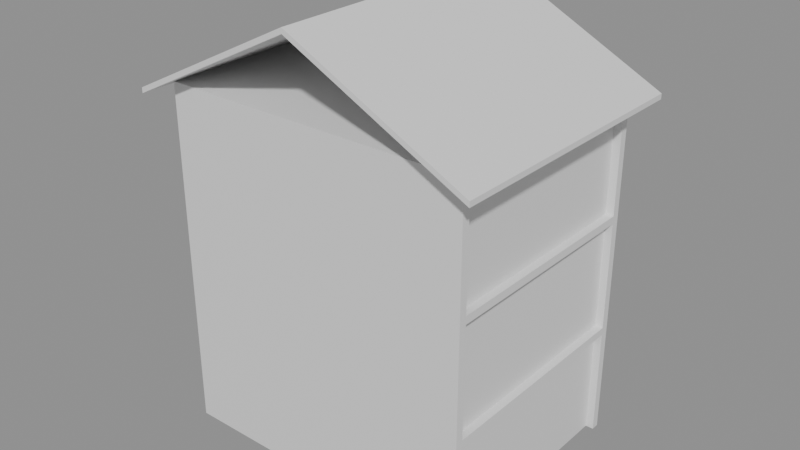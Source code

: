 # Source: e0331_after.blend  (saved by Blender 5.2.44; exported with 4.5.12 LTS)
import bpy
from mathutils import Matrix  # noqa: F401  (used for matrix-valued properties, if any)

bpy.ops.wm.read_factory_settings(use_empty=True)
scene = bpy.context.scene
scene.name = 'Scene'

# ---- materials (node trees are filled in below, after node groups)
mat_estuco = bpy.data.materials.new('Estuco')
mat_hormigon = bpy.data.materials.new('Hormigon')
mat_teja = bpy.data.materials.new('Teja')

# ---- material node trees
mat_estuco.use_nodes = True; mat_estuco.node_tree.nodes.clear()
_N = mat_estuco.node_tree.nodes; _L = mat_estuco.node_tree.links
n0 = _N.new('ShaderNodeBsdfPrincipled'); n0.name = 'Principled BSDF'; n0.location = (-200, 100)
n0.inputs[3].default_value = 1.45
n0.inputs[10].default_value = 0.005
n1 = _N.new('ShaderNodeOutputMaterial'); n1.name = 'Material Output'; n1.location = (200, 100)
_L.new(n0.outputs[0], n1.inputs[0])
n1.is_active_output = True
mat_hormigon.use_nodes = True; mat_hormigon.node_tree.nodes.clear()
_N = mat_hormigon.node_tree.nodes; _L = mat_hormigon.node_tree.links
n0 = _N.new('ShaderNodeBsdfPrincipled'); n0.name = 'Principled BSDF'; n0.location = (-200, 100)
n0.inputs[3].default_value = 1.45
n0.inputs[10].default_value = 0.005
n1 = _N.new('ShaderNodeOutputMaterial'); n1.name = 'Material Output'; n1.location = (200, 100)
_L.new(n0.outputs[0], n1.inputs[0])
n1.is_active_output = True
mat_teja.use_nodes = True; mat_teja.node_tree.nodes.clear()
_N = mat_teja.node_tree.nodes; _L = mat_teja.node_tree.links
n0 = _N.new('ShaderNodeBsdfPrincipled'); n0.name = 'Principled BSDF'; n0.location = (-200, 100)
n0.inputs[3].default_value = 1.45
n0.inputs[10].default_value = 0.005
n1 = _N.new('ShaderNodeOutputMaterial'); n1.name = 'Material Output'; n1.location = (200, 100)
_L.new(n0.outputs[0], n1.inputs[0])
n1.is_active_output = True

# ---- meshes
me_casa_campo_p1_muro_sur_cuerpo_mesh = bpy.data.meshes.new('Casa_Campo_P1_Muro_Sur_Cuerpo_mesh')
me_casa_campo_p1_muro_sur_cuerpo_mesh.from_pydata([(0.0, 0.0, 0.0), (8.0, 0.0, 0.0), (8.0, 0.2, 0.0), (0.0, 0.2, 0.0), (0.0, 0.0, 2.8), (8.0, 0.0, 2.8), (8.0, 0.2, 2.8), (0.0, 0.2, 2.8)], [], [(0, 1, 2, 3), (4, 5, 6, 7), (0, 1, 5, 4), (1, 2, 6, 5), (2, 3, 7, 6), (3, 0, 4, 7)])
me_casa_campo_p1_muro_sur_cuerpo_mesh.materials.append(mat_estuco)
me_casa_campo_p1_muro_sur_cuerpo_mesh.update()
me_casa_campo_p1_muro_norte_cuerpo_mesh = bpy.data.meshes.new('Casa_Campo_P1_Muro_Norte_Cuerpo_mesh')
me_casa_campo_p1_muro_norte_cuerpo_mesh.from_pydata([(0.0, 0.0, 0.0), (8.0, 0.0, 0.0), (8.0, 0.2, 0.0), (0.0, 0.2, 0.0), (0.0, 0.0, 2.8), (8.0, 0.0, 2.8), (8.0, 0.2, 2.8), (0.0, 0.2, 2.8)], [], [(0, 1, 2, 3), (4, 5, 6, 7), (0, 1, 5, 4), (1, 2, 6, 5), (2, 3, 7, 6), (3, 0, 4, 7)])
me_casa_campo_p1_muro_norte_cuerpo_mesh.materials.append(mat_estuco)
me_casa_campo_p1_muro_norte_cuerpo_mesh.update()
me_casa_campo_p1_muro_oeste_cuerpo_mesh = bpy.data.meshes.new('Casa_Campo_P1_Muro_Oeste_Cuerpo_mesh')
me_casa_campo_p1_muro_oeste_cuerpo_mesh.from_pydata([(0.0, 0.0, 0.0), (5.6, 0.0, 0.0), (5.6, 0.2, 0.0), (0.0, 0.2, 0.0), (0.0, 0.0, 2.8), (5.6, 0.0, 2.8), (5.6, 0.2, 2.8), (0.0, 0.2, 2.8)], [], [(0, 1, 2, 3), (4, 5, 6, 7), (0, 1, 5, 4), (1, 2, 6, 5), (2, 3, 7, 6), (3, 0, 4, 7)])
me_casa_campo_p1_muro_oeste_cuerpo_mesh.materials.append(mat_estuco)
me_casa_campo_p1_muro_oeste_cuerpo_mesh.update()
me_casa_campo_p1_muro_este_cuerpo_mesh = bpy.data.meshes.new('Casa_Campo_P1_Muro_Este_Cuerpo_mesh')
me_casa_campo_p1_muro_este_cuerpo_mesh.from_pydata([(0.0, 0.0, 0.0), (5.6, 0.0, 0.0), (5.6, 0.2, 0.0), (0.0, 0.2, 0.0), (0.0, 0.0, 2.8), (5.6, 0.0, 2.8), (5.6, 0.2, 2.8), (0.0, 0.2, 2.8)], [], [(0, 1, 2, 3), (4, 5, 6, 7), (0, 1, 5, 4), (1, 2, 6, 5), (2, 3, 7, 6), (3, 0, 4, 7)])
me_casa_campo_p1_muro_este_cuerpo_mesh.materials.append(mat_estuco)
me_casa_campo_p1_muro_este_cuerpo_mesh.update()
me_casa_campo_p1_losa_mesh = bpy.data.meshes.new('Casa_Campo_P1_Losa_mesh')
me_casa_campo_p1_losa_mesh.from_pydata([(0.0, 0.0, 0.0), (8.0, 0.0, 0.0), (8.0, 6.0, 0.0), (0.0, 6.0, 0.0), (0.0, 0.0, 0.2), (8.0, 0.0, 0.2), (8.0, 6.0, 0.2), (0.0, 6.0, 0.2)], [], [(0, 3, 2, 1), (4, 5, 6, 7), (1, 2, 6, 5), (3, 0, 4, 7), (2, 3, 7, 6), (0, 1, 5, 4)])
me_casa_campo_p1_losa_mesh.materials.append(mat_hormigon)
me_casa_campo_p1_losa_mesh.update()
me_casa_campo_p2_muro_sur_cuerpo_mesh = bpy.data.meshes.new('Casa_Campo_P2_Muro_Sur_Cuerpo_mesh')
me_casa_campo_p2_muro_sur_cuerpo_mesh.from_pydata([(0.0, 0.0, 0.0), (8.0, 0.0, 0.0), (8.0, 0.2, 0.0), (0.0, 0.2, 0.0), (0.0, 0.0, 2.8), (8.0, 0.0, 2.8), (8.0, 0.2, 2.8), (0.0, 0.2, 2.8)], [], [(0, 1, 2, 3), (4, 5, 6, 7), (0, 1, 5, 4), (1, 2, 6, 5), (2, 3, 7, 6), (3, 0, 4, 7)])
me_casa_campo_p2_muro_sur_cuerpo_mesh.materials.append(mat_estuco)
me_casa_campo_p2_muro_sur_cuerpo_mesh.update()
me_casa_campo_p2_muro_norte_cuerpo_mesh = bpy.data.meshes.new('Casa_Campo_P2_Muro_Norte_Cuerpo_mesh')
me_casa_campo_p2_muro_norte_cuerpo_mesh.from_pydata([(0.0, 0.0, 0.0), (8.0, 0.0, 0.0), (8.0, 0.2, 0.0), (0.0, 0.2, 0.0), (0.0, 0.0, 2.8), (8.0, 0.0, 2.8), (8.0, 0.2, 2.8), (0.0, 0.2, 2.8)], [], [(0, 1, 2, 3), (4, 5, 6, 7), (0, 1, 5, 4), (1, 2, 6, 5), (2, 3, 7, 6), (3, 0, 4, 7)])
me_casa_campo_p2_muro_norte_cuerpo_mesh.materials.append(mat_estuco)
me_casa_campo_p2_muro_norte_cuerpo_mesh.update()
me_casa_campo_p2_muro_oeste_cuerpo_mesh = bpy.data.meshes.new('Casa_Campo_P2_Muro_Oeste_Cuerpo_mesh')
me_casa_campo_p2_muro_oeste_cuerpo_mesh.from_pydata([(0.0, 0.0, 0.0), (5.6, 0.0, 0.0), (5.6, 0.2, 0.0), (0.0, 0.2, 0.0), (0.0, 0.0, 2.8), (5.6, 0.0, 2.8), (5.6, 0.2, 2.8), (0.0, 0.2, 2.8)], [], [(0, 1, 2, 3), (4, 5, 6, 7), (0, 1, 5, 4), (1, 2, 6, 5), (2, 3, 7, 6), (3, 0, 4, 7)])
me_casa_campo_p2_muro_oeste_cuerpo_mesh.materials.append(mat_estuco)
me_casa_campo_p2_muro_oeste_cuerpo_mesh.update()
me_casa_campo_p2_muro_este_cuerpo_mesh = bpy.data.meshes.new('Casa_Campo_P2_Muro_Este_Cuerpo_mesh')
me_casa_campo_p2_muro_este_cuerpo_mesh.from_pydata([(0.0, 0.0, 0.0), (5.6, 0.0, 0.0), (5.6, 0.2, 0.0), (0.0, 0.2, 0.0), (0.0, 0.0, 2.8), (5.6, 0.0, 2.8), (5.6, 0.2, 2.8), (0.0, 0.2, 2.8)], [], [(0, 1, 2, 3), (4, 5, 6, 7), (0, 1, 5, 4), (1, 2, 6, 5), (2, 3, 7, 6), (3, 0, 4, 7)])
me_casa_campo_p2_muro_este_cuerpo_mesh.materials.append(mat_estuco)
me_casa_campo_p2_muro_este_cuerpo_mesh.update()
me_casa_campo_p2_losa_mesh = bpy.data.meshes.new('Casa_Campo_P2_Losa_mesh')
me_casa_campo_p2_losa_mesh.from_pydata([(0.0, 0.0, 0.0), (8.0, 0.0, 0.0), (8.0, 6.0, 0.0), (0.0, 6.0, 0.0), (0.0, 0.0, 0.2), (8.0, 0.0, 0.2), (8.0, 6.0, 0.2), (0.0, 6.0, 0.2)], [], [(0, 3, 2, 1), (4, 5, 6, 7), (1, 2, 6, 5), (3, 0, 4, 7), (2, 3, 7, 6), (0, 1, 5, 4)])
me_casa_campo_p2_losa_mesh.materials.append(mat_hormigon)
me_casa_campo_p2_losa_mesh.update()
me_casa_campo_p3_muro_sur_cuerpo_mesh = bpy.data.meshes.new('Casa_Campo_P3_Muro_Sur_Cuerpo_mesh')
me_casa_campo_p3_muro_sur_cuerpo_mesh.from_pydata([(0.0, 0.0, 0.0), (8.0, 0.0, 0.0), (8.0, 0.2, 0.0), (0.0, 0.2, 0.0), (0.0, 0.0, 2.8), (8.0, 0.0, 2.8), (8.0, 0.2, 2.8), (0.0, 0.2, 2.8)], [], [(0, 1, 2, 3), (4, 5, 6, 7), (0, 1, 5, 4), (1, 2, 6, 5), (2, 3, 7, 6), (3, 0, 4, 7)])
me_casa_campo_p3_muro_sur_cuerpo_mesh.materials.append(mat_estuco)
me_casa_campo_p3_muro_sur_cuerpo_mesh.update()
me_casa_campo_p3_muro_norte_cuerpo_mesh = bpy.data.meshes.new('Casa_Campo_P3_Muro_Norte_Cuerpo_mesh')
me_casa_campo_p3_muro_norte_cuerpo_mesh.from_pydata([(0.0, 0.0, 0.0), (8.0, 0.0, 0.0), (8.0, 0.2, 0.0), (0.0, 0.2, 0.0), (0.0, 0.0, 2.8), (8.0, 0.0, 2.8), (8.0, 0.2, 2.8), (0.0, 0.2, 2.8)], [], [(0, 1, 2, 3), (4, 5, 6, 7), (0, 1, 5, 4), (1, 2, 6, 5), (2, 3, 7, 6), (3, 0, 4, 7)])
me_casa_campo_p3_muro_norte_cuerpo_mesh.materials.append(mat_estuco)
me_casa_campo_p3_muro_norte_cuerpo_mesh.update()
me_casa_campo_p3_muro_oeste_cuerpo_mesh = bpy.data.meshes.new('Casa_Campo_P3_Muro_Oeste_Cuerpo_mesh')
me_casa_campo_p3_muro_oeste_cuerpo_mesh.from_pydata([(0.0, 0.0, 0.0), (5.6, 0.0, 0.0), (5.6, 0.2, 0.0), (0.0, 0.2, 0.0), (0.0, 0.0, 2.8), (5.6, 0.0, 2.8), (5.6, 0.2, 2.8), (0.0, 0.2, 2.8)], [], [(0, 1, 2, 3), (4, 5, 6, 7), (0, 1, 5, 4), (1, 2, 6, 5), (2, 3, 7, 6), (3, 0, 4, 7)])
me_casa_campo_p3_muro_oeste_cuerpo_mesh.materials.append(mat_estuco)
me_casa_campo_p3_muro_oeste_cuerpo_mesh.update()
me_casa_campo_p3_muro_este_cuerpo_mesh = bpy.data.meshes.new('Casa_Campo_P3_Muro_Este_Cuerpo_mesh')
me_casa_campo_p3_muro_este_cuerpo_mesh.from_pydata([(0.0, 0.0, 0.0), (5.6, 0.0, 0.0), (5.6, 0.2, 0.0), (0.0, 0.2, 0.0), (0.0, 0.0, 2.8), (5.6, 0.0, 2.8), (5.6, 0.2, 2.8), (0.0, 0.2, 2.8)], [], [(0, 1, 2, 3), (4, 5, 6, 7), (0, 1, 5, 4), (1, 2, 6, 5), (2, 3, 7, 6), (3, 0, 4, 7)])
me_casa_campo_p3_muro_este_cuerpo_mesh.materials.append(mat_estuco)
me_casa_campo_p3_muro_este_cuerpo_mesh.update()
me_casa_campo_p3_losa_mesh = bpy.data.meshes.new('Casa_Campo_P3_Losa_mesh')
me_casa_campo_p3_losa_mesh.from_pydata([(0.0, 0.0, 0.0), (8.0, 0.0, 0.0), (8.0, 6.0, 0.0), (0.0, 6.0, 0.0), (0.0, 0.0, 0.2), (8.0, 0.0, 0.2), (8.0, 6.0, 0.2), (0.0, 6.0, 0.2)], [], [(0, 3, 2, 1), (4, 5, 6, 7), (1, 2, 6, 5), (3, 0, 4, 7), (2, 3, 7, 6), (0, 1, 5, 4)])
me_casa_campo_p3_losa_mesh.materials.append(mat_hormigon)
me_casa_campo_p3_losa_mesh.update()
me_casa_campo_tejado_cuerpo_mesh = bpy.data.meshes.new('Casa_Campo_Tejado_Cuerpo_mesh')
me_casa_campo_tejado_cuerpo_mesh.from_pydata([(-0.5, -0.5, -0.25), (4.0, -0.5, 2.0), (8.5, -0.5, -0.25), (-0.5, 6.5, -0.25), (4.0, 6.5, 2.0), (8.5, 6.5, -0.25), (-0.5, -0.5, -0.1158), (4.0, -0.5, 2.134), (8.5, -0.5, -0.1158), (-0.5, 6.5, -0.1158), (4.0, 6.5, 2.134), (8.5, 6.5, -0.1158)], [], [(0, 1, 4, 3), (6, 7, 10, 9), (0, 3, 9, 6), (0, 6, 7, 1), (3, 4, 10, 9), (1, 2, 5, 4), (7, 8, 11, 10), (2, 8, 11, 5), (1, 7, 8, 2), (4, 5, 11, 10)])
me_casa_campo_tejado_cuerpo_mesh.materials.append(mat_teja)
me_casa_campo_tejado_cuerpo_mesh.update()

# ---- objects
ob_casa_campo = bpy.data.objects.new('Casa_Campo', None)
ob_casa_campo_p1_muro_sur = bpy.data.objects.new('Casa_Campo_P1_Muro_Sur', None)
ob_casa_campo_p1_muro_sur_cuerpo = bpy.data.objects.new('Casa_Campo_P1_Muro_Sur_Cuerpo', me_casa_campo_p1_muro_sur_cuerpo_mesh)
ob_casa_campo_p1_muro_norte = bpy.data.objects.new('Casa_Campo_P1_Muro_Norte', None)
ob_casa_campo_p1_muro_norte_cuerpo = bpy.data.objects.new('Casa_Campo_P1_Muro_Norte_Cuerpo', me_casa_campo_p1_muro_norte_cuerpo_mesh)
ob_casa_campo_p1_muro_oeste = bpy.data.objects.new('Casa_Campo_P1_Muro_Oeste', None)
ob_casa_campo_p1_muro_oeste_cuerpo = bpy.data.objects.new('Casa_Campo_P1_Muro_Oeste_Cuerpo', me_casa_campo_p1_muro_oeste_cuerpo_mesh)
ob_casa_campo_p1_muro_este = bpy.data.objects.new('Casa_Campo_P1_Muro_Este', None)
ob_casa_campo_p1_muro_este_cuerpo = bpy.data.objects.new('Casa_Campo_P1_Muro_Este_Cuerpo', me_casa_campo_p1_muro_este_cuerpo_mesh)
ob_casa_campo_p1_losa_solido = bpy.data.objects.new('Casa_Campo_P1_Losa_Solido', me_casa_campo_p1_losa_mesh)
ob_casa_campo_p1_losa = bpy.data.objects.new('Casa_Campo_P1_Losa', None)
ob_casa_campo_p2_muro_sur = bpy.data.objects.new('Casa_Campo_P2_Muro_Sur', None)
ob_casa_campo_p2_muro_sur_cuerpo = bpy.data.objects.new('Casa_Campo_P2_Muro_Sur_Cuerpo', me_casa_campo_p2_muro_sur_cuerpo_mesh)
ob_casa_campo_p2_muro_norte = bpy.data.objects.new('Casa_Campo_P2_Muro_Norte', None)
ob_casa_campo_p2_muro_norte_cuerpo = bpy.data.objects.new('Casa_Campo_P2_Muro_Norte_Cuerpo', me_casa_campo_p2_muro_norte_cuerpo_mesh)
ob_casa_campo_p2_muro_oeste = bpy.data.objects.new('Casa_Campo_P2_Muro_Oeste', None)
ob_casa_campo_p2_muro_oeste_cuerpo = bpy.data.objects.new('Casa_Campo_P2_Muro_Oeste_Cuerpo', me_casa_campo_p2_muro_oeste_cuerpo_mesh)
ob_casa_campo_p2_muro_este = bpy.data.objects.new('Casa_Campo_P2_Muro_Este', None)
ob_casa_campo_p2_muro_este_cuerpo = bpy.data.objects.new('Casa_Campo_P2_Muro_Este_Cuerpo', me_casa_campo_p2_muro_este_cuerpo_mesh)
ob_casa_campo_p2_losa_solido = bpy.data.objects.new('Casa_Campo_P2_Losa_Solido', me_casa_campo_p2_losa_mesh)
ob_casa_campo_p2_losa = bpy.data.objects.new('Casa_Campo_P2_Losa', None)
ob_casa_campo_p3_muro_sur = bpy.data.objects.new('Casa_Campo_P3_Muro_Sur', None)
ob_casa_campo_p3_muro_sur_cuerpo = bpy.data.objects.new('Casa_Campo_P3_Muro_Sur_Cuerpo', me_casa_campo_p3_muro_sur_cuerpo_mesh)
ob_casa_campo_p3_muro_norte = bpy.data.objects.new('Casa_Campo_P3_Muro_Norte', None)
ob_casa_campo_p3_muro_norte_cuerpo = bpy.data.objects.new('Casa_Campo_P3_Muro_Norte_Cuerpo', me_casa_campo_p3_muro_norte_cuerpo_mesh)
ob_casa_campo_p3_muro_oeste = bpy.data.objects.new('Casa_Campo_P3_Muro_Oeste', None)
ob_casa_campo_p3_muro_oeste_cuerpo = bpy.data.objects.new('Casa_Campo_P3_Muro_Oeste_Cuerpo', me_casa_campo_p3_muro_oeste_cuerpo_mesh)
ob_casa_campo_p3_muro_este = bpy.data.objects.new('Casa_Campo_P3_Muro_Este', None)
ob_casa_campo_p3_muro_este_cuerpo = bpy.data.objects.new('Casa_Campo_P3_Muro_Este_Cuerpo', me_casa_campo_p3_muro_este_cuerpo_mesh)
ob_casa_campo_p3_losa_solido = bpy.data.objects.new('Casa_Campo_P3_Losa_Solido', me_casa_campo_p3_losa_mesh)
ob_casa_campo_p3_losa = bpy.data.objects.new('Casa_Campo_P3_Losa', None)
ob_casa_campo_tejado = bpy.data.objects.new('Casa_Campo_Tejado', None)
ob_casa_campo_tejado_cuerpo = bpy.data.objects.new('Casa_Campo_Tejado_Cuerpo', me_casa_campo_tejado_cuerpo_mesh)

# ---- transforms, parenting, visibility, modifiers, constraints
ob_casa_campo.location = (0.0, 0.0, 0.0)
ob_casa_campo.empty_display_type = 'ARROWS'
ob_casa_campo_p1_muro_sur.parent = ob_casa_campo
ob_casa_campo_p1_muro_sur.location = (0.0, 0.0, 0.0)
ob_casa_campo_p1_muro_sur.empty_display_type = 'ARROWS'
ob_casa_campo_p1_muro_sur_cuerpo.parent = ob_casa_campo_p1_muro_sur
ob_casa_campo_p1_muro_sur_cuerpo.location = (0.0, 0.0, 0.0)
ob_casa_campo_p1_muro_norte.parent = ob_casa_campo
ob_casa_campo_p1_muro_norte.location = (0.0, 5.8, 0.0)
ob_casa_campo_p1_muro_norte.empty_display_type = 'ARROWS'
ob_casa_campo_p1_muro_norte_cuerpo.parent = ob_casa_campo_p1_muro_norte
ob_casa_campo_p1_muro_norte_cuerpo.location = (0.0, 0.0, 0.0)
ob_casa_campo_p1_muro_oeste.parent = ob_casa_campo
ob_casa_campo_p1_muro_oeste.location = (0.0, 0.2, 0.0)
ob_casa_campo_p1_muro_oeste.rotation_euler = (0.0, 0.0, 1.571)
ob_casa_campo_p1_muro_oeste.empty_display_type = 'ARROWS'
ob_casa_campo_p1_muro_oeste_cuerpo.parent = ob_casa_campo_p1_muro_oeste
ob_casa_campo_p1_muro_oeste_cuerpo.location = (0.0, 0.0, 0.0)
ob_casa_campo_p1_muro_este.parent = ob_casa_campo
ob_casa_campo_p1_muro_este.location = (7.8, 0.2, 0.0)
ob_casa_campo_p1_muro_este.rotation_euler = (0.0, 0.0, 1.571)
ob_casa_campo_p1_muro_este.empty_display_type = 'ARROWS'
ob_casa_campo_p1_muro_este_cuerpo.parent = ob_casa_campo_p1_muro_este
ob_casa_campo_p1_muro_este_cuerpo.location = (0.0, 0.0, 0.0)
ob_casa_campo_p1_losa_solido.parent = ob_casa_campo_p1_losa
ob_casa_campo_p1_losa_solido.location = (0.0, 0.0, 0.0)
ob_casa_campo_p1_losa.parent = ob_casa_campo
ob_casa_campo_p1_losa.location = (0.0, 0.0, 2.8)
ob_casa_campo_p1_losa.empty_display_type = 'ARROWS'
ob_casa_campo_p2_muro_sur.parent = ob_casa_campo
ob_casa_campo_p2_muro_sur.location = (0.0, 0.0, 3.0)
ob_casa_campo_p2_muro_sur.empty_display_type = 'ARROWS'
ob_casa_campo_p2_muro_sur_cuerpo.parent = ob_casa_campo_p2_muro_sur
ob_casa_campo_p2_muro_sur_cuerpo.location = (0.0, 0.0, 0.0)
ob_casa_campo_p2_muro_norte.parent = ob_casa_campo
ob_casa_campo_p2_muro_norte.location = (0.0, 5.8, 3.0)
ob_casa_campo_p2_muro_norte.empty_display_type = 'ARROWS'
ob_casa_campo_p2_muro_norte_cuerpo.parent = ob_casa_campo_p2_muro_norte
ob_casa_campo_p2_muro_norte_cuerpo.location = (0.0, 0.0, 0.0)
ob_casa_campo_p2_muro_oeste.parent = ob_casa_campo
ob_casa_campo_p2_muro_oeste.location = (0.0, 0.2, 3.0)
ob_casa_campo_p2_muro_oeste.rotation_euler = (0.0, 0.0, 1.571)
ob_casa_campo_p2_muro_oeste.empty_display_type = 'ARROWS'
ob_casa_campo_p2_muro_oeste_cuerpo.parent = ob_casa_campo_p2_muro_oeste
ob_casa_campo_p2_muro_oeste_cuerpo.location = (0.0, 0.0, 0.0)
ob_casa_campo_p2_muro_este.parent = ob_casa_campo
ob_casa_campo_p2_muro_este.location = (7.8, 0.2, 3.0)
ob_casa_campo_p2_muro_este.rotation_euler = (0.0, 0.0, 1.571)
ob_casa_campo_p2_muro_este.empty_display_type = 'ARROWS'
ob_casa_campo_p2_muro_este_cuerpo.parent = ob_casa_campo_p2_muro_este
ob_casa_campo_p2_muro_este_cuerpo.location = (0.0, 0.0, 0.0)
ob_casa_campo_p2_losa_solido.parent = ob_casa_campo_p2_losa
ob_casa_campo_p2_losa_solido.location = (0.0, 0.0, 0.0)
ob_casa_campo_p2_losa.parent = ob_casa_campo
ob_casa_campo_p2_losa.location = (0.0, 0.0, 5.8)
ob_casa_campo_p2_losa.empty_display_type = 'ARROWS'
ob_casa_campo_p3_muro_sur.parent = ob_casa_campo
ob_casa_campo_p3_muro_sur.location = (0.0, 0.0, 6.0)
ob_casa_campo_p3_muro_sur.empty_display_type = 'ARROWS'
ob_casa_campo_p3_muro_sur_cuerpo.parent = ob_casa_campo_p3_muro_sur
ob_casa_campo_p3_muro_sur_cuerpo.location = (0.0, 0.0, 0.0)
ob_casa_campo_p3_muro_norte.parent = ob_casa_campo
ob_casa_campo_p3_muro_norte.location = (0.0, 5.8, 6.0)
ob_casa_campo_p3_muro_norte.empty_display_type = 'ARROWS'
ob_casa_campo_p3_muro_norte_cuerpo.parent = ob_casa_campo_p3_muro_norte
ob_casa_campo_p3_muro_norte_cuerpo.location = (0.0, 0.0, 0.0)
ob_casa_campo_p3_muro_oeste.parent = ob_casa_campo
ob_casa_campo_p3_muro_oeste.location = (0.0, 0.2, 6.0)
ob_casa_campo_p3_muro_oeste.rotation_euler = (0.0, 0.0, 1.571)
ob_casa_campo_p3_muro_oeste.empty_display_type = 'ARROWS'
ob_casa_campo_p3_muro_oeste_cuerpo.parent = ob_casa_campo_p3_muro_oeste
ob_casa_campo_p3_muro_oeste_cuerpo.location = (0.0, 0.0, 0.0)
ob_casa_campo_p3_muro_este.parent = ob_casa_campo
ob_casa_campo_p3_muro_este.location = (7.8, 0.2, 6.0)
ob_casa_campo_p3_muro_este.rotation_euler = (0.0, 0.0, 1.571)
ob_casa_campo_p3_muro_este.empty_display_type = 'ARROWS'
ob_casa_campo_p3_muro_este_cuerpo.parent = ob_casa_campo_p3_muro_este
ob_casa_campo_p3_muro_este_cuerpo.location = (0.0, 0.0, 0.0)
ob_casa_campo_p3_losa_solido.parent = ob_casa_campo_p3_losa
ob_casa_campo_p3_losa_solido.location = (0.0, 0.0, 0.0)
ob_casa_campo_p3_losa.parent = ob_casa_campo
ob_casa_campo_p3_losa.location = (0.0, 0.0, 8.8)
ob_casa_campo_p3_losa.empty_display_type = 'ARROWS'
ob_casa_campo_tejado.parent = ob_casa_campo
ob_casa_campo_tejado.location = (0.0, 0.0, 9.0)
ob_casa_campo_tejado.empty_display_type = 'ARROWS'
ob_casa_campo_tejado_cuerpo.parent = ob_casa_campo_tejado
ob_casa_campo_tejado_cuerpo.location = (0.0, 0.0, 0.0)

# ---- collection membership
scene.collection.objects.link(ob_casa_campo)
scene.collection.objects.link(ob_casa_campo_p1_muro_sur)
scene.collection.objects.link(ob_casa_campo_p1_muro_sur_cuerpo)
scene.collection.objects.link(ob_casa_campo_p1_muro_norte)
scene.collection.objects.link(ob_casa_campo_p1_muro_norte_cuerpo)
scene.collection.objects.link(ob_casa_campo_p1_muro_oeste)
scene.collection.objects.link(ob_casa_campo_p1_muro_oeste_cuerpo)
scene.collection.objects.link(ob_casa_campo_p1_muro_este)
scene.collection.objects.link(ob_casa_campo_p1_muro_este_cuerpo)
scene.collection.objects.link(ob_casa_campo_p1_losa_solido)
scene.collection.objects.link(ob_casa_campo_p1_losa)
scene.collection.objects.link(ob_casa_campo_p2_muro_sur)
scene.collection.objects.link(ob_casa_campo_p2_muro_sur_cuerpo)
scene.collection.objects.link(ob_casa_campo_p2_muro_norte)
scene.collection.objects.link(ob_casa_campo_p2_muro_norte_cuerpo)
scene.collection.objects.link(ob_casa_campo_p2_muro_oeste)
scene.collection.objects.link(ob_casa_campo_p2_muro_oeste_cuerpo)
scene.collection.objects.link(ob_casa_campo_p2_muro_este)
scene.collection.objects.link(ob_casa_campo_p2_muro_este_cuerpo)
scene.collection.objects.link(ob_casa_campo_p2_losa_solido)
scene.collection.objects.link(ob_casa_campo_p2_losa)
scene.collection.objects.link(ob_casa_campo_p3_muro_sur)
scene.collection.objects.link(ob_casa_campo_p3_muro_sur_cuerpo)
scene.collection.objects.link(ob_casa_campo_p3_muro_norte)
scene.collection.objects.link(ob_casa_campo_p3_muro_norte_cuerpo)
scene.collection.objects.link(ob_casa_campo_p3_muro_oeste)
scene.collection.objects.link(ob_casa_campo_p3_muro_oeste_cuerpo)
scene.collection.objects.link(ob_casa_campo_p3_muro_este)
scene.collection.objects.link(ob_casa_campo_p3_muro_este_cuerpo)
scene.collection.objects.link(ob_casa_campo_p3_losa_solido)
scene.collection.objects.link(ob_casa_campo_p3_losa)
scene.collection.objects.link(ob_casa_campo_tejado)
scene.collection.objects.link(ob_casa_campo_tejado_cuerpo)

# ---- scene / render settings (as saved in the file)
scene.frame_start = 1; scene.frame_end = 250; scene.frame_set(1)
scene.render.engine = 'BLENDER_EEVEE_NEXT'
scene.render.bake_bias = 0.0
scene.render.bake_samples = 0
scene.render.compositor_device = 'GPU'
scene.eevee.use_volume_custom_range = False
scene.eevee.fast_gi_thickness_near = 0.1
scene.eevee.fast_gi_thickness_far = 0.0
scene.eevee.ray_tracing_options.screen_trace_thickness = 0.1
bpy.context.view_layer.update()

# ---- added for rendering (the .blend has no active camera and no usable light): camera, sun + grey world if the file has none
cam_auto = bpy.data.cameras.new('AutoCamera')
cam_auto.lens = 50.0
cam_auto.sensor_width = 36.0
cam_auto.clip_end = 1000.0
ob_auto_camera = bpy.data.objects.new('AutoCamera', cam_auto)
scene.collection.objects.link(ob_auto_camera)
ob_auto_camera.location = (18.7448, -14.6937, 17.3629)
ob_auto_camera.rotation_euler = (1.09748, -7.21219e-08, 0.694738)
scene.camera = ob_auto_camera
light_auto_sun = bpy.data.lights.new('AutoSun', 'SUN')
light_auto_sun.energy = 3.0
light_auto_sun.angle = 0.0523599
ob_auto_sun = bpy.data.objects.new('AutoSun', light_auto_sun)
scene.collection.objects.link(ob_auto_sun)
ob_auto_sun.rotation_euler = (0.872665, 0.174533, 0.523599)
if scene.world is None:
    world_auto = bpy.data.worlds.new('AutoWorld')
    world_auto.color = (0.3, 0.3, 0.3)
    scene.world = world_auto
bpy.context.view_layer.update()
